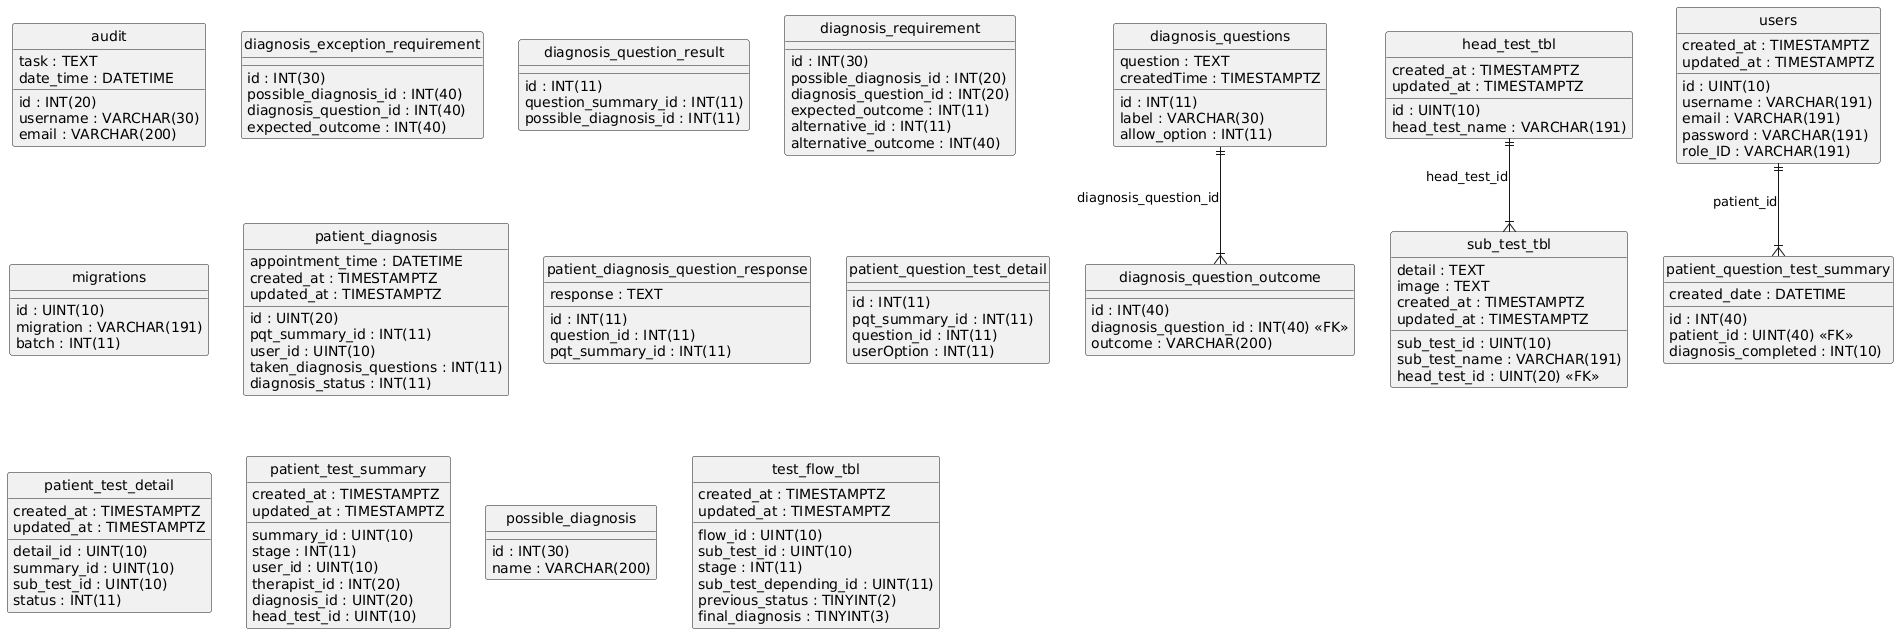

The diagram above was rendered by PlantUML. Its source (embedded in the PNG):
@startuml
hide circle
skinparam linetype ortho

entity "audit" as audit {
  id : INT(20)
  username : VARCHAR(30)
  email : VARCHAR(200)
  task : TEXT
  date_time : DATETIME
}

entity "diagnosis_exception_requirement" as diagnosis_exception_requirement {
  id : INT(30)
  possible_diagnosis_id : INT(40)
  diagnosis_question_id : INT(40)
  expected_outcome : INT(40)
}

entity "diagnosis_questions" as diagnosis_questions {
  id : INT(11)
  question : TEXT
  label : VARCHAR(30)
  allow_option : INT(11)
  createdTime : TIMESTAMPTZ
}

entity "diagnosis_question_outcome" as diagnosis_question_outcome {
  id : INT(40)
  diagnosis_question_id : INT(40) <<FK>>
  outcome : VARCHAR(200)
}

entity "diagnosis_question_result" as diagnosis_question_result {
  id : INT(11)
  question_summary_id : INT(11)
  possible_diagnosis_id : INT(11)
}

entity "diagnosis_requirement" as diagnosis_requirement {
  id : INT(30)
  possible_diagnosis_id : INT(20)
  diagnosis_question_id : INT(20)
  expected_outcome : INT(11)
  alternative_id : INT(11)
  alternative_outcome : INT(40)
}

entity "head_test_tbl" as head_test_tbl {
  id : UINT(10)
  head_test_name : VARCHAR(191)
  created_at : TIMESTAMPTZ
  updated_at : TIMESTAMPTZ
}

entity "migrations" as migrations {
  id : UINT(10)
  migration : VARCHAR(191)
  batch : INT(11)
}

entity "patient_diagnosis" as patient_diagnosis {
  id : UINT(20)
  pqt_summary_id : INT(11)
  user_id : UINT(10)
  appointment_time : DATETIME
  taken_diagnosis_questions : INT(11)
  diagnosis_status : INT(11)
  created_at : TIMESTAMPTZ
  updated_at : TIMESTAMPTZ
}

entity "patient_diagnosis_question_response" as patient_diagnosis_question_response {
  id : INT(11)
  question_id : INT(11)
  response : TEXT
  pqt_summary_id : INT(11)
}

entity "patient_question_test_detail" as patient_question_test_detail {
  id : INT(11)
  pqt_summary_id : INT(11)
  question_id : INT(11)
  userOption : INT(11)
}

entity "patient_question_test_summary" as patient_question_test_summary {
  id : INT(40)
  patient_id : UINT(40) <<FK>>
  diagnosis_completed : INT(10)
  created_date : DATETIME
}

entity "patient_test_detail" as patient_test_detail {
  detail_id : UINT(10)
  summary_id : UINT(10)
  sub_test_id : UINT(10)
  status : INT(11)
  created_at : TIMESTAMPTZ
  updated_at : TIMESTAMPTZ
}

entity "patient_test_summary" as patient_test_summary {
  summary_id : UINT(10)
  stage : INT(11)
  user_id : UINT(10)
  therapist_id : INT(20)
  diagnosis_id : UINT(20)
  head_test_id : UINT(10)
  created_at : TIMESTAMPTZ
  updated_at : TIMESTAMPTZ
}

entity "possible_diagnosis" as possible_diagnosis {
  id : INT(30)
  name : VARCHAR(200)
}

entity "sub_test_tbl" as sub_test_tbl {
  sub_test_id : UINT(10)
  sub_test_name : VARCHAR(191)
  detail : TEXT
  image : TEXT
  head_test_id : UINT(20) <<FK>>
  created_at : TIMESTAMPTZ
  updated_at : TIMESTAMPTZ
}

entity "test_flow_tbl" as test_flow_tbl {
  flow_id : UINT(10)
  sub_test_id : UINT(10)
  stage : INT(11)
  sub_test_depending_id : UINT(11)
  previous_status : TINYINT(2)
  final_diagnosis : TINYINT(3)
  created_at : TIMESTAMPTZ
  updated_at : TIMESTAMPTZ
}

entity "users" as users {
  id : UINT(10)
  username : VARCHAR(191)
  email : VARCHAR(191)
  password : VARCHAR(191)
  role_ID : VARCHAR(191)
  created_at : TIMESTAMPTZ
  updated_at : TIMESTAMPTZ
}

diagnosis_questions ||--|{ diagnosis_question_outcome : "diagnosis_question_id"
users ||--|{ patient_question_test_summary : "patient_id"
head_test_tbl ||--|{ sub_test_tbl : "head_test_id"
@enduml